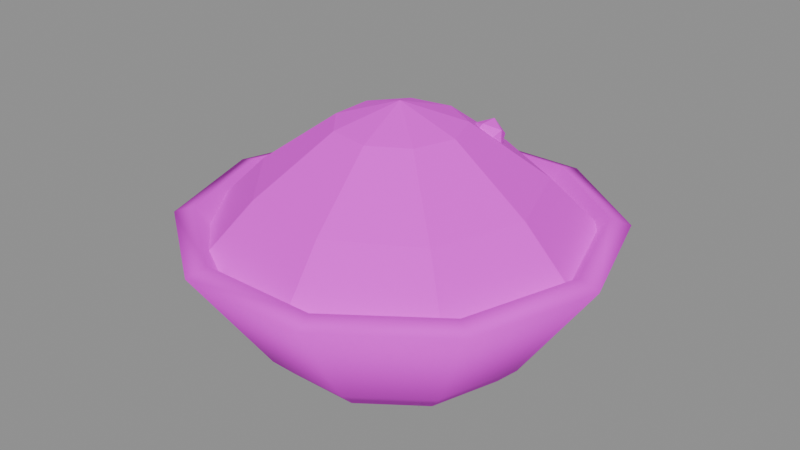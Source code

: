 # Source: item_moon_powder.blend  (saved by Blender 5.3.31; exported with 4.5.12 LTS)
import bpy
from mathutils import Matrix  # noqa: F401  (used for matrix-valued properties, if any)

bpy.ops.wm.read_factory_settings(use_empty=True)
scene = bpy.context.scene
scene.name = 'Scene'

# ---- images (referenced by path relative to the original .blend; pixels are not part of the script)
import os
ASSET_DIR = os.environ.get("B2B_ASSET_DIR", "")  # directory of the original .blend (textures are referenced by path, not embedded)
HERE = os.path.dirname(os.path.abspath(__file__))  # packed textures are extracted next to this script under _unpacked/

def load_image(name, relpath, width, height, colorspace="sRGB"):
    """Load a texture the original file referenced (path relative to the .blend, or extracted next to this script)."""
    p = next((c for c in (os.path.join(HERE, relpath), os.path.join(ASSET_DIR, relpath)) if relpath and os.path.exists(c)), "")
    if p:
        img = bpy.data.images.load(p, check_existing=True)
        img.name = name
    else:  # same state as the original file: an image datablock whose file is absent (Cycles renders it pink)
        img = bpy.data.images.new(name, width, height)
        img.source = "FILE"
        img.filepath = "//" + (relpath or name)
    img.colorspace_settings.name = colorspace
    return img
img_village_palette_png = load_image('village_palette.png', 'village_palette.png', 1024, 1024, 'sRGB')

# ---- materials (node trees are filled in below, after node groups)
mat_villagepalette = bpy.data.materials.new('VillagePalette')

# ---- material node trees
mat_villagepalette.use_nodes = True; mat_villagepalette.node_tree.nodes.clear()
_N = mat_villagepalette.node_tree.nodes; _L = mat_villagepalette.node_tree.links
n0 = _N.new('ShaderNodeBsdfPrincipled'); n0.name = 'Principled BSDF'; n0.location = (-200, 100)
n0.inputs[2].default_value = 0.9
n0.inputs[10].default_value = 0.005
n1 = _N.new('ShaderNodeOutputMaterial'); n1.name = 'Material Output'; n1.location = (200, 100)
n2 = _N.new('ShaderNodeTexImage'); n2.name = 'Image Texture'; n2.location = (-320, 300)
n2.image = img_village_palette_png
_L.new(n0.outputs[0], n1.inputs[0])
_L.new(n2.outputs[0], n0.inputs[0])
n1.is_active_output = True

# ---- meshes
me_item_moon_powder = bpy.data.meshes.new('item_moon_powder')
me_item_moon_powder.from_pydata([(0.0, 0.0, 0.0), (0.34, 0.0, 0.0), (0.2751, 0.1998, 0.0), (0.1051, 0.3234, 0.0), (-0.1051, 0.3234, 0.0), (-0.2751, 0.1998, 0.0), (-0.34, 4.164e-17, 0.0), (-0.2751, -0.1998, 0.0), (-0.1051, -0.3234, 0.0), (0.1051, -0.3234, 0.0), (0.2751, -0.1998, 0.0), (0.4, 0.0, 0.06), (0.3236, 0.2351, 0.06), (0.1236, 0.3804, 0.06), (-0.1236, 0.3804, 0.06), (-0.3236, 0.2351, 0.06), (-0.4, 4.899e-17, 0.06), (-0.3236, -0.2351, 0.06), (-0.1236, -0.3804, 0.06), (0.1236, -0.3804, 0.06), (0.3236, -0.2351, 0.06), (0.62, 0.0, 0.38), (0.5016, 0.3644, 0.38), (0.1916, 0.5897, 0.38), (-0.1916, 0.5897, 0.38), (-0.5016, 0.3644, 0.38), (-0.62, 7.593e-17, 0.38), (-0.5016, -0.3644, 0.38), (-0.1916, -0.5897, 0.38), (0.1916, -0.5897, 0.38), (0.5016, -0.3644, 0.38), (0.56, 0.0, 0.4), (0.453, 0.3292, 0.4), (0.173, 0.5326, 0.4), (-0.173, 0.5326, 0.4), (-0.453, 0.3292, 0.4), (-0.56, 6.858e-17, 0.4), (-0.453, -0.3292, 0.4), (-0.173, -0.5326, 0.4), (0.173, -0.5326, 0.4), (0.453, -0.3292, 0.4), (0.36, 0.0, 0.12), (0.2912, 0.2116, 0.12), (0.1112, 0.3424, 0.12), (-0.1112, 0.3424, 0.12), (-0.2912, 0.2116, 0.12), (-0.36, 4.409e-17, 0.12), (-0.2912, -0.2116, 0.12), (-0.1112, -0.3424, 0.12), (0.1112, -0.3424, 0.12), (0.2912, -0.2116, 0.12), (0.0, 0.0, 0.1), (0.56, 0.0, 0.34), (0.429, 0.36, 0.34), (0.09724, 0.5515, 0.34), (-0.28, 0.485, 0.34), (-0.5262, 0.1915, 0.34), (-0.5262, -0.1915, 0.34), (-0.28, -0.485, 0.34), (0.09724, -0.5515, 0.34), (0.429, -0.36, 0.34), (0.4, 0.0, 0.5), (0.3064, 0.2571, 0.5), (0.06946, 0.3939, 0.5), (-0.2, 0.3464, 0.5), (-0.3759, 0.1368, 0.5), (-0.3759, -0.1368, 0.5), (-0.2, -0.3464, 0.5), (0.06946, -0.3939, 0.5), (0.3064, -0.2571, 0.5), (0.18, 0.0, 0.66), (0.1379, 0.1157, 0.66), (0.03126, 0.1773, 0.66), (-0.09, 0.1559, 0.66), (-0.1691, 0.06156, 0.66), (-0.1691, -0.06156, 0.66), (-0.09, -0.1559, 0.66), (0.03126, -0.1773, 0.66), (0.1379, -0.1157, 0.66), (0.0, 0.0, 0.72), (-0.02629, 0.04253, 0.6), (0.02629, 0.04253, 0.6), (-0.02629, -0.04253, 0.6), (0.02629, -0.04253, 0.6), (0.0, -0.02629, 0.6425), (0.0, 0.02629, 0.6425), (0.0, -0.02629, 0.5575), (0.0, 0.02629, 0.5575), (0.04253, 0.0, 0.5737), (0.04253, 0.0, 0.6263), (-0.04253, 0.0, 0.5737), (-0.04253, 0.0, 0.6263), (-0.159, 0.1641, 0.6), (-0.1064, 0.1641, 0.6), (-0.159, 0.07906, 0.6), (-0.1064, 0.07906, 0.6), (-0.1327, 0.0953, 0.6425), (-0.1327, 0.1479, 0.6425), (-0.1327, 0.0953, 0.5575), (-0.1327, 0.1479, 0.5575), (-0.09019, 0.1216, 0.5737), (-0.09019, 0.1216, 0.6263), (-0.1753, 0.1216, 0.5737), (-0.1753, 0.1216, 0.6263), (-0.02104, -0.01724, 0.6), (0.03153, -0.01724, 0.6), (-0.02104, -0.1023, 0.6), (0.03153, -0.1023, 0.6), (0.005245, -0.08606, 0.6425), (0.005245, -0.03348, 0.6425), (0.005245, -0.08606, 0.5575), (0.005245, -0.03348, 0.5575), (0.04778, -0.05977, 0.5737), (0.04778, -0.05977, 0.6263), (-0.03729, -0.05977, 0.5737), (-0.03729, -0.05977, 0.6263), (0.1197, 0.233, 0.6), (0.1723, 0.233, 0.6), (0.1197, 0.1479, 0.6), (0.1723, 0.1479, 0.6), (0.146, 0.1642, 0.6425), (0.146, 0.2167, 0.6425), (0.146, 0.1642, 0.5575), (0.146, 0.2167, 0.5575), (0.1886, 0.1905, 0.5737), (0.1886, 0.1905, 0.6263), (0.1035, 0.1905, 0.5737), (0.1035, 0.1905, 0.6263), (-0.1445, 0.02163, 0.6), (-0.09188, 0.02163, 0.6), (-0.1445, -0.06343, 0.6), (-0.09188, -0.06343, 0.6), (-0.1182, -0.04719, 0.6425), (-0.1182, 0.005386, 0.6425), (-0.1182, -0.04719, 0.5575), (-0.1182, 0.005386, 0.5575), (-0.07563, -0.0209, 0.5737), (-0.07563, -0.0209, 0.6263), (-0.1607, -0.0209, 0.5737), (-0.1607, -0.0209, 0.6263)], [], [(0, 2, 1), (0, 3, 2), (0, 4, 3), (0, 5, 4), (0, 6, 5), (0, 7, 6), (0, 8, 7), (0, 9, 8), (0, 10, 9), (0, 1, 10), (1, 2, 12, 11), (2, 3, 13, 12), (3, 4, 14, 13), (4, 5, 15, 14), (5, 6, 16, 15), (6, 7, 17, 16), (7, 8, 18, 17), (8, 9, 19, 18), (9, 10, 20, 19), (10, 1, 11, 20), (11, 12, 22, 21), (12, 13, 23, 22), (13, 14, 24, 23), (14, 15, 25, 24), (15, 16, 26, 25), (16, 17, 27, 26), (17, 18, 28, 27), (18, 19, 29, 28), (19, 20, 30, 29), (20, 11, 21, 30), (21, 22, 32, 31), (22, 23, 33, 32), (23, 24, 34, 33), (24, 25, 35, 34), (25, 26, 36, 35), (26, 27, 37, 36), (27, 28, 38, 37), (28, 29, 39, 38), (29, 30, 40, 39), (30, 21, 31, 40), (31, 32, 42, 41), (32, 33, 43, 42), (33, 34, 44, 43), (34, 35, 45, 44), (35, 36, 46, 45), (36, 37, 47, 46), (37, 38, 48, 47), (38, 39, 49, 48), (39, 40, 50, 49), (40, 31, 41, 50), (41, 42, 51), (42, 43, 51), (43, 44, 51), (44, 45, 51), (45, 46, 51), (46, 47, 51), (47, 48, 51), (48, 49, 51), (49, 50, 51), (50, 41, 51), (52, 53, 62, 61), (53, 54, 63, 62), (54, 55, 64, 63), (55, 56, 65, 64), (56, 57, 66, 65), (57, 58, 67, 66), (58, 59, 68, 67), (59, 60, 69, 68), (60, 52, 61, 69), (61, 62, 71, 70), (62, 63, 72, 71), (63, 64, 73, 72), (64, 65, 74, 73), (65, 66, 75, 74), (66, 67, 76, 75), (67, 68, 77, 76), (68, 69, 78, 77), (69, 61, 70, 78), (70, 71, 79), (71, 72, 79), (72, 73, 79), (73, 74, 79), (74, 75, 79), (75, 76, 79), (76, 77, 79), (77, 78, 79), (78, 70, 79), (60, 59, 58, 57, 56, 55, 54, 53, 52), (80, 91, 85), (80, 85, 81), (80, 81, 87), (80, 87, 90), (80, 90, 91), (81, 85, 89), (85, 91, 84), (91, 90, 82), (90, 87, 86), (87, 81, 88), (83, 89, 84), (83, 84, 82), (83, 82, 86), (83, 86, 88), (83, 88, 89), (84, 89, 85), (82, 84, 91), (86, 82, 90), (88, 86, 87), (89, 88, 81), (92, 103, 97), (92, 97, 93), (92, 93, 99), (92, 99, 102), (92, 102, 103), (93, 97, 101), (97, 103, 96), (103, 102, 94), (102, 99, 98), (99, 93, 100), (95, 101, 96), (95, 96, 94), (95, 94, 98), (95, 98, 100), (95, 100, 101), (96, 101, 97), (94, 96, 103), (98, 94, 102), (100, 98, 99), (101, 100, 93), (104, 115, 109), (104, 109, 105), (104, 105, 111), (104, 111, 114), (104, 114, 115), (105, 109, 113), (109, 115, 108), (115, 114, 106), (114, 111, 110), (111, 105, 112), (107, 113, 108), (107, 108, 106), (107, 106, 110), (107, 110, 112), (107, 112, 113), (108, 113, 109), (106, 108, 115), (110, 106, 114), (112, 110, 111), (113, 112, 105), (116, 127, 121), (116, 121, 117), (116, 117, 123), (116, 123, 126), (116, 126, 127), (117, 121, 125), (121, 127, 120), (127, 126, 118), (126, 123, 122), (123, 117, 124), (119, 125, 120), (119, 120, 118), (119, 118, 122), (119, 122, 124), (119, 124, 125), (120, 125, 121), (118, 120, 127), (122, 118, 126), (124, 122, 123), (125, 124, 117), (128, 139, 133), (128, 133, 129), (128, 129, 135), (128, 135, 138), (128, 138, 139), (129, 133, 137), (133, 139, 132), (139, 138, 130), (138, 135, 134), (135, 129, 136), (131, 137, 132), (131, 132, 130), (131, 130, 134), (131, 134, 136), (131, 136, 137), (132, 137, 133), (130, 132, 139), (134, 130, 138), (136, 134, 135), (137, 136, 129)])
me_item_moon_powder.polygons.foreach_set('use_smooth', [1, 1, 1, 1, 1, 1, 1, 1, 1, 1, 1, 1, 1, 1, 1, 1, 1, 1, 1, 1, 1, 1, 1, 1, 1, 1, 1, 1, 1, 1, 1, 1, 1, 1, 1, 1, 1, 1, 1, 1, 1, 1, 1, 1, 1, 1, 1, 1, 1, 1, 1, 1, 1, 1, 1, 1, 1, 1, 1, 1, 0, 0, 0, 0, 0, 0, 0, 0, 0, 0, 0, 0, 0, 0, 0, 0, 0, 0, 0, 0, 0, 0, 0, 0, 0, 0, 0, 0, 0, 0, 0, 0, 0, 0, 0, 0, 0, 0, 0, 0, 0, 0, 0, 0, 0, 0, 0, 0, 0, 0, 0, 0, 0, 0, 0, 0, 0, 0, 0, 0, 0, 0, 0, 0, 0, 0, 0, 0, 0, 0, 0, 0, 0, 0, 0, 0, 0, 0, 0, 0, 0, 0, 0, 0, 0, 0, 0, 0, 0, 0, 0, 0, 0, 0, 0, 0, 0, 0, 0, 0, 0, 0, 0, 0, 0, 0, 0, 0, 0, 0, 0, 0, 0, 0, 0, 0, 0, 0, 0, 0, 0, 0, 0, 0, 0, 0, 0, 0])
_uv = me_item_moon_powder.uv_layers.new(name='UVMap')
_uv.uv.foreach_set('vector', [0.2266, 0.3, 0.2266, 0.3, 0.2266, 0.3, 0.2266, 0.3, 0.2266, 0.3, 0.2266, 0.3, 0.2266, 0.3, 0.2266, 0.3, 0.2266, 0.3, 0.2266, 0.3, 0.2266, 0.3, 0.2266, 0.3, 0.2266, 0.3, 0.2266, 0.3, 0.2266, 0.3, 0.2266, 0.3, 0.2266, 0.3, 0.2266, 0.3, 0.2266, 0.3, 0.2266, 0.3, 0.2266, 0.3, 0.2266, 0.3, 0.2266, 0.3, 0.2266, 0.3, 0.2266, 0.3, 0.2266, 0.3, 0.2266, 0.3, 0.2266, 0.3, 0.2266, 0.3, 0.2266, 0.3, 0.2266, 0.3, 0.2266, 0.3, 0.2266, 0.375, 0.2266, 0.375, 0.2266, 0.3, 0.2266, 0.3, 0.2266, 0.375, 0.2266, 0.375, 0.2266, 0.3, 0.2266, 0.3, 0.2266, 0.375, 0.2266, 0.375, 0.2266, 0.3, 0.2266, 0.3, 0.2266, 0.375, 0.2266, 0.375, 0.2266, 0.3, 0.2266, 0.3, 0.2266, 0.375, 0.2266, 0.375, 0.2266, 0.3, 0.2266, 0.3, 0.2266, 0.375, 0.2266, 0.375, 0.2266, 0.3, 0.2266, 0.3, 0.2266, 0.375, 0.2266, 0.375, 0.2266, 0.3, 0.2266, 0.3, 0.2266, 0.375, 0.2266, 0.375, 0.2266, 0.3, 0.2266, 0.3, 0.2266, 0.375, 0.2266, 0.375, 0.2266, 0.3, 0.2266, 0.3, 0.2266, 0.375, 0.2266, 0.375, 0.2266, 0.375, 0.2266, 0.375, 0.2266, 0.775, 0.2266, 0.775, 0.2266, 0.375, 0.2266, 0.375, 0.2266, 0.775, 0.2266, 0.775, 0.2266, 0.375, 0.2266, 0.375, 0.2266, 0.775, 0.2266, 0.775, 0.2266, 0.375, 0.2266, 0.375, 0.2266, 0.775, 0.2266, 0.775, 0.2266, 0.375, 0.2266, 0.375, 0.2266, 0.775, 0.2266, 0.775, 0.2266, 0.375, 0.2266, 0.375, 0.2266, 0.775, 0.2266, 0.775, 0.2266, 0.375, 0.2266, 0.375, 0.2266, 0.775, 0.2266, 0.775, 0.2266, 0.375, 0.2266, 0.375, 0.2266, 0.775, 0.2266, 0.775, 0.2266, 0.375, 0.2266, 0.375, 0.2266, 0.775, 0.2266, 0.775, 0.2266, 0.375, 0.2266, 0.375, 0.2266, 0.775, 0.2266, 0.775, 0.2266, 0.775, 0.2266, 0.775, 0.2266, 0.8, 0.2266, 0.8, 0.2266, 0.775, 0.2266, 0.775, 0.2266, 0.8, 0.2266, 0.8, 0.2266, 0.775, 0.2266, 0.775, 0.2266, 0.8, 0.2266, 0.8, 0.2266, 0.775, 0.2266, 0.775, 0.2266, 0.8, 0.2266, 0.8, 0.2266, 0.775, 0.2266, 0.775, 0.2266, 0.8, 0.2266, 0.8, 0.2266, 0.775, 0.2266, 0.775, 0.2266, 0.8, 0.2266, 0.8, 0.2266, 0.775, 0.2266, 0.775, 0.2266, 0.8, 0.2266, 0.8, 0.2266, 0.775, 0.2266, 0.775, 0.2266, 0.8, 0.2266, 0.8, 0.2266, 0.775, 0.2266, 0.775, 0.2266, 0.8, 0.2266, 0.8, 0.2266, 0.775, 0.2266, 0.775, 0.2266, 0.8, 0.2266, 0.8, 0.2266, 0.8, 0.2266, 0.8, 0.2266, 0.45, 0.2266, 0.45, 0.2266, 0.8, 0.2266, 0.8, 0.2266, 0.45, 0.2266, 0.45, 0.2266, 0.8, 0.2266, 0.8, 0.2266, 0.45, 0.2266, 0.45, 0.2266, 0.8, 0.2266, 0.8, 0.2266, 0.45, 0.2266, 0.45, 0.2266, 0.8, 0.2266, 0.8, 0.2266, 0.45, 0.2266, 0.45, 0.2266, 0.8, 0.2266, 0.8, 0.2266, 0.45, 0.2266, 0.45, 0.2266, 0.8, 0.2266, 0.8, 0.2266, 0.45, 0.2266, 0.45, 0.2266, 0.8, 0.2266, 0.8, 0.2266, 0.45, 0.2266, 0.45, 0.2266, 0.8, 0.2266, 0.8, 0.2266, 0.45, 0.2266, 0.45, 0.2266, 0.8, 0.2266, 0.8, 0.2266, 0.45, 0.2266, 0.45, 0.2266, 0.45, 0.2266, 0.45, 0.2266, 0.425, 0.2266, 0.45, 0.2266, 0.45, 0.2266, 0.425, 0.2266, 0.45, 0.2266, 0.45, 0.2266, 0.425, 0.2266, 0.45, 0.2266, 0.45, 0.2266, 0.425, 0.2266, 0.45, 0.2266, 0.45, 0.2266, 0.425, 0.2266, 0.45, 0.2266, 0.45, 0.2266, 0.425, 0.2266, 0.45, 0.2266, 0.45, 0.2266, 0.425, 0.2266, 0.45, 0.2266, 0.45, 0.2266, 0.425, 0.2266, 0.45, 0.2266, 0.45, 0.2266, 0.425, 0.2266, 0.45, 0.2266, 0.45, 0.2266, 0.425, 0.08594, 0.4, 0.08594, 0.4, 0.08594, 0.6526, 0.08594, 0.6526, 0.08594, 0.4, 0.08594, 0.4, 0.08594, 0.6526, 0.08594, 0.6526, 0.08594, 0.4, 0.08594, 0.4, 0.08594, 0.6526, 0.08594, 0.6526, 0.08594, 0.4, 0.08594, 0.4, 0.08594, 0.6526, 0.08594, 0.6526, 0.08594, 0.4, 0.08594, 0.4, 0.08594, 0.6526, 0.08594, 0.6526, 0.08594, 0.4, 0.08594, 0.4, 0.08594, 0.6526, 0.08594, 0.6526, 0.08594, 0.4, 0.08594, 0.4, 0.08594, 0.6526, 0.08594, 0.6526, 0.08594, 0.4, 0.08594, 0.4, 0.08594, 0.6526, 0.08594, 0.6526, 0.08594, 0.4, 0.08594, 0.4, 0.08594, 0.6526, 0.08594, 0.6526, 0.08594, 0.6526, 0.08594, 0.6526, 0.08594, 0.9053, 0.08594, 0.9053, 0.08594, 0.6526, 0.08594, 0.6526, 0.08594, 0.9053, 0.08594, 0.9053, 0.08594, 0.6526, 0.08594, 0.6526, 0.08594, 0.9053, 0.08594, 0.9053, 0.08594, 0.6526, 0.08594, 0.6526, 0.08594, 0.9053, 0.08594, 0.9053, 0.08594, 0.6526, 0.08594, 0.6526, 0.08594, 0.9053, 0.08594, 0.9053, 0.08594, 0.6526, 0.08594, 0.6526, 0.08594, 0.9053, 0.08594, 0.9053, 0.08594, 0.6526, 0.08594, 0.6526, 0.08594, 0.9053, 0.08594, 0.9053, 0.08594, 0.6526, 0.08594, 0.6526, 0.08594, 0.9053, 0.08594, 0.9053, 0.08594, 0.6526, 0.08594, 0.6526, 0.08594, 0.9053, 0.08594, 0.9053, 0.08594, 0.9053, 0.08594, 0.9053, 0.08594, 0.97, 0.08594, 0.9053, 0.08594, 0.9053, 0.08594, 0.97, 0.08594, 0.9053, 0.08594, 0.9053, 0.08594, 0.97, 0.08594, 0.9053, 0.08594, 0.9053, 0.08594, 0.97, 0.08594, 0.9053, 0.08594, 0.9053, 0.08594, 0.97, 0.08594, 0.9053, 0.08594, 0.9053, 0.08594, 0.97, 0.08594, 0.9053, 0.08594, 0.9053, 0.08594, 0.97, 0.08594, 0.9053, 0.08594, 0.9053, 0.08594, 0.97, 0.08594, 0.9053, 0.08594, 0.9053, 0.08594, 0.97, 0.08594, 0.4, 0.08594, 0.4, 0.08594, 0.4, 0.08594, 0.4, 0.08594, 0.4, 0.08594, 0.4, 0.08594, 0.4, 0.08594, 0.4, 0.08594, 0.4, 0.5078, 0.51, 0.5078, 0.5656, 0.5078, 0.6, 0.5078, 0.51, 0.5078, 0.6, 0.5078, 0.51, 0.5078, 0.51, 0.5078, 0.51, 0.5078, 0.42, 0.5078, 0.51, 0.5078, 0.42, 0.5078, 0.4544, 0.5078, 0.51, 0.5078, 0.4544, 0.5078, 0.5656, 0.5078, 0.51, 0.5078, 0.6, 0.5078, 0.5656, 0.5078, 0.6, 0.5078, 0.5656, 0.5078, 0.6, 0.5078, 0.5656, 0.5078, 0.4544, 0.5078, 0.51, 0.5078, 0.4544, 0.5078, 0.42, 0.5078, 0.42, 0.5078, 0.42, 0.5078, 0.51, 0.5078, 0.4544, 0.5078, 0.51, 0.5078, 0.5656, 0.5078, 0.6, 0.5078, 0.51, 0.5078, 0.6, 0.5078, 0.51, 0.5078, 0.51, 0.5078, 0.51, 0.5078, 0.42, 0.5078, 0.51, 0.5078, 0.42, 0.5078, 0.4544, 0.5078, 0.51, 0.5078, 0.4544, 0.5078, 0.5656, 0.5078, 0.6, 0.5078, 0.5656, 0.5078, 0.6, 0.5078, 0.51, 0.5078, 0.6, 0.5078, 0.5656, 0.5078, 0.42, 0.5078, 0.51, 0.5078, 0.4544, 0.5078, 0.4544, 0.5078, 0.42, 0.5078, 0.42, 0.5078, 0.5656, 0.5078, 0.4544, 0.5078, 0.51, 0.5078, 0.51, 0.5078, 0.5656, 0.5078, 0.6, 0.5078, 0.51, 0.5078, 0.6, 0.5078, 0.51, 0.5078, 0.51, 0.5078, 0.51, 0.5078, 0.42, 0.5078, 0.51, 0.5078, 0.42, 0.5078, 0.4544, 0.5078, 0.51, 0.5078, 0.4544, 0.5078, 0.5656, 0.5078, 0.51, 0.5078, 0.6, 0.5078, 0.5656, 0.5078, 0.6, 0.5078, 0.5656, 0.5078, 0.6, 0.5078, 0.5656, 0.5078, 0.4544, 0.5078, 0.51, 0.5078, 0.4544, 0.5078, 0.42, 0.5078, 0.42, 0.5078, 0.42, 0.5078, 0.51, 0.5078, 0.4544, 0.5078, 0.51, 0.5078, 0.5656, 0.5078, 0.6, 0.5078, 0.51, 0.5078, 0.6, 0.5078, 0.51, 0.5078, 0.51, 0.5078, 0.51, 0.5078, 0.42, 0.5078, 0.51, 0.5078, 0.42, 0.5078, 0.4544, 0.5078, 0.51, 0.5078, 0.4544, 0.5078, 0.5656, 0.5078, 0.6, 0.5078, 0.5656, 0.5078, 0.6, 0.5078, 0.51, 0.5078, 0.6, 0.5078, 0.5656, 0.5078, 0.42, 0.5078, 0.51, 0.5078, 0.4544, 0.5078, 0.4544, 0.5078, 0.42, 0.5078, 0.42, 0.5078, 0.5656, 0.5078, 0.4544, 0.5078, 0.51, 0.5078, 0.51, 0.5078, 0.5656, 0.5078, 0.6, 0.5078, 0.51, 0.5078, 0.6, 0.5078, 0.51, 0.5078, 0.51, 0.5078, 0.51, 0.5078, 0.42, 0.5078, 0.51, 0.5078, 0.42, 0.5078, 0.4544, 0.5078, 0.51, 0.5078, 0.4544, 0.5078, 0.5656, 0.5078, 0.51, 0.5078, 0.6, 0.5078, 0.5656, 0.5078, 0.6, 0.5078, 0.5656, 0.5078, 0.6, 0.5078, 0.5656, 0.5078, 0.4544, 0.5078, 0.51, 0.5078, 0.4544, 0.5078, 0.42, 0.5078, 0.42, 0.5078, 0.42, 0.5078, 0.51, 0.5078, 0.4544, 0.5078, 0.51, 0.5078, 0.5656, 0.5078, 0.6, 0.5078, 0.51, 0.5078, 0.6, 0.5078, 0.51, 0.5078, 0.51, 0.5078, 0.51, 0.5078, 0.42, 0.5078, 0.51, 0.5078, 0.42, 0.5078, 0.4544, 0.5078, 0.51, 0.5078, 0.4544, 0.5078, 0.5656, 0.5078, 0.6, 0.5078, 0.5656, 0.5078, 0.6, 0.5078, 0.51, 0.5078, 0.6, 0.5078, 0.5656, 0.5078, 0.42, 0.5078, 0.51, 0.5078, 0.4544, 0.5078, 0.4544, 0.5078, 0.42, 0.5078, 0.42, 0.5078, 0.5656, 0.5078, 0.4544, 0.5078, 0.51, 0.5078, 0.51, 0.5078, 0.5656, 0.5078, 0.6, 0.5078, 0.51, 0.5078, 0.6, 0.5078, 0.51, 0.5078, 0.51, 0.5078, 0.51, 0.5078, 0.42, 0.5078, 0.51, 0.5078, 0.42, 0.5078, 0.4544, 0.5078, 0.51, 0.5078, 0.4544, 0.5078, 0.5656, 0.5078, 0.51, 0.5078, 0.6, 0.5078, 0.5656, 0.5078, 0.6, 0.5078, 0.5656, 0.5078, 0.6, 0.5078, 0.5656, 0.5078, 0.4544, 0.5078, 0.51, 0.5078, 0.4544, 0.5078, 0.42, 0.5078, 0.42, 0.5078, 0.42, 0.5078, 0.51, 0.5078, 0.4544, 0.5078, 0.51, 0.5078, 0.5656, 0.5078, 0.6, 0.5078, 0.51, 0.5078, 0.6, 0.5078, 0.51, 0.5078, 0.51, 0.5078, 0.51, 0.5078, 0.42, 0.5078, 0.51, 0.5078, 0.42, 0.5078, 0.4544, 0.5078, 0.51, 0.5078, 0.4544, 0.5078, 0.5656, 0.5078, 0.6, 0.5078, 0.5656, 0.5078, 0.6, 0.5078, 0.51, 0.5078, 0.6, 0.5078, 0.5656, 0.5078, 0.42, 0.5078, 0.51, 0.5078, 0.4544, 0.5078, 0.4544, 0.5078, 0.42, 0.5078, 0.42, 0.5078, 0.5656, 0.5078, 0.4544, 0.5078, 0.51, 0.5078, 0.51, 0.5078, 0.5656, 0.5078, 0.6, 0.5078, 0.51, 0.5078, 0.6, 0.5078, 0.51, 0.5078, 0.51, 0.5078, 0.51, 0.5078, 0.42, 0.5078, 0.51, 0.5078, 0.42, 0.5078, 0.4544, 0.5078, 0.51, 0.5078, 0.4544, 0.5078, 0.5656, 0.5078, 0.51, 0.5078, 0.6, 0.5078, 0.5656, 0.5078, 0.6, 0.5078, 0.5656, 0.5078, 0.6, 0.5078, 0.5656, 0.5078, 0.4544, 0.5078, 0.51, 0.5078, 0.4544, 0.5078, 0.42, 0.5078, 0.42, 0.5078, 0.42, 0.5078, 0.51, 0.5078, 0.4544, 0.5078, 0.51, 0.5078, 0.5656, 0.5078, 0.6, 0.5078, 0.51, 0.5078, 0.6, 0.5078, 0.51, 0.5078, 0.51, 0.5078, 0.51, 0.5078, 0.42, 0.5078, 0.51, 0.5078, 0.42, 0.5078, 0.4544, 0.5078, 0.51, 0.5078, 0.4544, 0.5078, 0.5656, 0.5078, 0.6, 0.5078, 0.5656, 0.5078, 0.6, 0.5078, 0.51, 0.5078, 0.6, 0.5078, 0.5656, 0.5078, 0.42, 0.5078, 0.51, 0.5078, 0.4544, 0.5078, 0.4544, 0.5078, 0.42, 0.5078, 0.42, 0.5078, 0.5656, 0.5078, 0.4544, 0.5078, 0.51])
me_item_moon_powder.materials.append(mat_villagepalette)
me_item_moon_powder.update()

# ---- objects
ob_item_moon_powder = bpy.data.objects.new('item_moon_powder', me_item_moon_powder)

# ---- transforms, parenting, visibility, modifiers, constraints
ob_item_moon_powder.location = (0.0, 0.0, 0.0)

# ---- collection membership
scene.collection.objects.link(ob_item_moon_powder)

# ---- scene / render settings (as saved in the file)
scene.frame_start = 1; scene.frame_end = 250; scene.frame_set(1)
scene.render.engine = 'BLENDER_EEVEE_NEXT'
scene.render.bake_bias = 0.0
scene.render.bake_samples = 0
scene.render.compositor_device = 'GPU'
scene.eevee.use_volume_custom_range = False
scene.eevee.fast_gi_thickness_near = 0.1
scene.eevee.fast_gi_thickness_far = 0.0
scene.eevee.ray_tracing_options.screen_trace_thickness = 0.1
bpy.context.view_layer.update()

# ---- added for rendering (the .blend has no active camera and no usable light): camera, sun + grey world if the file has none
cam_auto = bpy.data.cameras.new('AutoCamera')
cam_auto.lens = 50.0
cam_auto.sensor_width = 36.0
cam_auto.clip_end = 1000.0
ob_auto_camera = bpy.data.objects.new('AutoCamera', cam_auto)
scene.collection.objects.link(ob_auto_camera)
ob_auto_camera.location = (1.71772, -2.06127, 1.73418)
ob_auto_camera.rotation_euler = (1.09748, -7.21219e-08, 0.694738)
scene.camera = ob_auto_camera
light_auto_sun = bpy.data.lights.new('AutoSun', 'SUN')
light_auto_sun.energy = 3.0
light_auto_sun.angle = 0.0523599
ob_auto_sun = bpy.data.objects.new('AutoSun', light_auto_sun)
scene.collection.objects.link(ob_auto_sun)
ob_auto_sun.rotation_euler = (0.872665, 0.174533, 0.523599)
if scene.world is None:
    world_auto = bpy.data.worlds.new('AutoWorld')
    world_auto.color = (0.3, 0.3, 0.3)
    scene.world = world_auto
bpy.context.view_layer.update()
